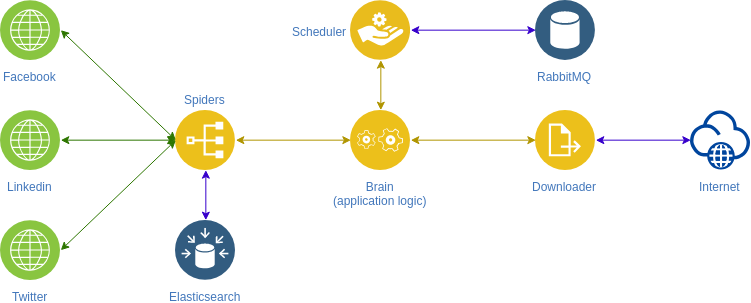

The diagram above was exported from draw.io. Its source (the exported page's mxGraphModel, read from the mxfile embedded in the PNG):
<mxGraphModel dx="888" dy="1422" grid="1" gridSize="10" guides="1" tooltips="1" connect="1" arrows="1" fold="1" page="1" pageScale="1" pageWidth="1169" pageHeight="827" background="#ffffff" math="0" shadow="0">
  <root>
    <mxCell id="0" />
    <mxCell id="1" parent="0" />
    <mxCell id="-lBk_3uJ1AXTxd4LvX6m-62" value="RabbitMQ" style="aspect=fixed;perimeter=ellipsePerimeter;html=1;align=center;shadow=0;dashed=0;fontColor=#4277BB;labelBackgroundColor=#ffffff;fontSize=12;spacingTop=3;image;image=img/lib/ibm/data/data_services.svg;" vertex="1" parent="1">
      <mxGeometry x="630" y="-600" width="60" height="60" as="geometry" />
    </mxCell>
    <mxCell id="-lBk_3uJ1AXTxd4LvX6m-63" value="Scheduler" style="aspect=fixed;perimeter=ellipsePerimeter;html=1;align=right;shadow=0;dashed=0;fontColor=#4277BB;labelBackgroundColor=#ffffff;fontSize=12;spacingTop=3;image;image=img/lib/ibm/applications/service_broker.svg;labelPosition=left;verticalLabelPosition=middle;verticalAlign=middle;" vertex="1" parent="1">
      <mxGeometry x="445" y="-600" width="60" height="60" as="geometry" />
    </mxCell>
    <mxCell id="-lBk_3uJ1AXTxd4LvX6m-64" value="Brain&lt;br&gt;(application logic)&lt;br&gt;" style="aspect=fixed;perimeter=ellipsePerimeter;html=1;align=center;shadow=0;dashed=0;fontColor=#4277BB;labelBackgroundColor=#ffffff;fontSize=12;spacingTop=3;image;image=img/lib/ibm/applications/application_logic.svg;" vertex="1" parent="1">
      <mxGeometry x="445" y="-490" width="60" height="60" as="geometry" />
    </mxCell>
    <mxCell id="-lBk_3uJ1AXTxd4LvX6m-65" value="Downloader" style="aspect=fixed;perimeter=ellipsePerimeter;html=1;align=center;shadow=0;dashed=0;fontColor=#4277BB;labelBackgroundColor=#ffffff;fontSize=12;spacingTop=3;image;image=img/lib/ibm/applications/annotate.svg;" vertex="1" parent="1">
      <mxGeometry x="630" y="-490" width="60" height="60" as="geometry" />
    </mxCell>
    <mxCell id="-lBk_3uJ1AXTxd4LvX6m-66" value="Spiders" style="aspect=fixed;perimeter=ellipsePerimeter;html=1;align=center;shadow=0;dashed=0;fontColor=#4277BB;labelBackgroundColor=#ffffff;fontSize=12;spacingTop=3;image;image=img/lib/ibm/applications/index.svg;labelPosition=center;verticalLabelPosition=top;verticalAlign=bottom;" vertex="1" parent="1">
      <mxGeometry x="270" y="-490" width="60" height="60" as="geometry" />
    </mxCell>
    <mxCell id="-lBk_3uJ1AXTxd4LvX6m-70" value="" style="endArrow=classic;startArrow=classic;html=1;fillColor=#e3c800;strokeColor=#B09500;entryX=0.5;entryY=0;entryDx=0;entryDy=0;exitX=0.5;exitY=1;exitDx=0;exitDy=0;" edge="1" parent="1" source="-lBk_3uJ1AXTxd4LvX6m-63" target="-lBk_3uJ1AXTxd4LvX6m-64">
      <mxGeometry width="50" height="50" relative="1" as="geometry">
        <mxPoint x="380" y="-560" as="sourcePoint" />
        <mxPoint x="710" y="-270" as="targetPoint" />
      </mxGeometry>
    </mxCell>
    <mxCell id="-lBk_3uJ1AXTxd4LvX6m-72" value="" style="endArrow=classic;startArrow=classic;html=1;exitX=0;exitY=0.5;exitDx=0;exitDy=0;fillColor=#6a00ff;strokeColor=#3700CC;entryX=1;entryY=0.5;entryDx=0;entryDy=0;" edge="1" parent="1" source="-lBk_3uJ1AXTxd4LvX6m-62" target="-lBk_3uJ1AXTxd4LvX6m-63">
      <mxGeometry width="50" height="50" relative="1" as="geometry">
        <mxPoint x="230" y="-100" as="sourcePoint" />
        <mxPoint x="590" y="-660" as="targetPoint" />
      </mxGeometry>
    </mxCell>
    <mxCell id="-lBk_3uJ1AXTxd4LvX6m-74" value="" style="endArrow=classic;startArrow=classic;html=1;entryX=0;entryY=0.5;entryDx=0;entryDy=0;exitX=1;exitY=0.5;exitDx=0;exitDy=0;fillColor=#e3c800;strokeColor=#B09500;" edge="1" parent="1" source="-lBk_3uJ1AXTxd4LvX6m-66" target="-lBk_3uJ1AXTxd4LvX6m-64">
      <mxGeometry width="50" height="50" relative="1" as="geometry">
        <mxPoint x="664.8333333333335" y="-290.1666666666665" as="sourcePoint" />
        <mxPoint x="664.8333333333335" y="-400.1666666666665" as="targetPoint" />
      </mxGeometry>
    </mxCell>
    <mxCell id="-lBk_3uJ1AXTxd4LvX6m-75" value="" style="endArrow=classic;startArrow=classic;html=1;entryX=1;entryY=0.5;entryDx=0;entryDy=0;exitX=0;exitY=0.5;exitDx=0;exitDy=0;fillColor=#e3c800;strokeColor=#B09500;" edge="1" parent="1" source="-lBk_3uJ1AXTxd4LvX6m-65" target="-lBk_3uJ1AXTxd4LvX6m-64">
      <mxGeometry width="50" height="50" relative="1" as="geometry">
        <mxPoint x="739.8333333333335" y="-235.16666666666652" as="sourcePoint" />
        <mxPoint x="739.8333333333335" y="-345.1666666666665" as="targetPoint" />
      </mxGeometry>
    </mxCell>
    <mxCell id="-lBk_3uJ1AXTxd4LvX6m-76" value="Facebook" style="aspect=fixed;perimeter=ellipsePerimeter;html=1;align=center;shadow=0;dashed=0;fontColor=#4277BB;labelBackgroundColor=#ffffff;fontSize=12;spacingTop=3;image;image=img/lib/ibm/infrastructure/channels.svg;" vertex="1" parent="1">
      <mxGeometry x="95" y="-600" width="60" height="60" as="geometry" />
    </mxCell>
    <mxCell id="-lBk_3uJ1AXTxd4LvX6m-77" value="Linkedin" style="aspect=fixed;perimeter=ellipsePerimeter;html=1;align=center;shadow=0;dashed=0;fontColor=#4277BB;labelBackgroundColor=#ffffff;fontSize=12;spacingTop=3;image;image=img/lib/ibm/infrastructure/channels.svg;" vertex="1" parent="1">
      <mxGeometry x="95" y="-490" width="60" height="60" as="geometry" />
    </mxCell>
    <mxCell id="-lBk_3uJ1AXTxd4LvX6m-78" value="Twitter" style="aspect=fixed;perimeter=ellipsePerimeter;html=1;align=center;shadow=0;dashed=0;fontColor=#4277BB;labelBackgroundColor=#ffffff;fontSize=12;spacingTop=3;image;image=img/lib/ibm/infrastructure/channels.svg;" vertex="1" parent="1">
      <mxGeometry x="95" y="-380" width="60" height="60" as="geometry" />
    </mxCell>
    <mxCell id="-lBk_3uJ1AXTxd4LvX6m-80" value="Internet" style="aspect=fixed;perimeter=ellipsePerimeter;html=1;align=center;shadow=0;dashed=0;fontColor=#4277BB;labelBackgroundColor=#ffffff;fontSize=12;spacingTop=3;image;image=img/lib/ibm/vpc/Internet.svg;" vertex="1" parent="1">
      <mxGeometry x="785" y="-490" width="60" height="60" as="geometry" />
    </mxCell>
    <mxCell id="-lBk_3uJ1AXTxd4LvX6m-81" value="" style="endArrow=classic;startArrow=classic;html=1;entryX=0;entryY=0.5;entryDx=0;entryDy=0;fillColor=#6a00ff;strokeColor=#3700CC;exitX=1;exitY=0.5;exitDx=0;exitDy=0;" edge="1" parent="1" source="-lBk_3uJ1AXTxd4LvX6m-65" target="-lBk_3uJ1AXTxd4LvX6m-80">
      <mxGeometry width="50" height="50" relative="1" as="geometry">
        <mxPoint x="720" y="-540" as="sourcePoint" />
        <mxPoint x="485.3333333333335" y="-250.66666666666652" as="targetPoint" />
      </mxGeometry>
    </mxCell>
    <mxCell id="-lBk_3uJ1AXTxd4LvX6m-82" value="" style="endArrow=classic;startArrow=classic;html=1;fillColor=#60a917;strokeColor=#2D7600;exitX=1;exitY=0.5;exitDx=0;exitDy=0;entryX=0;entryY=0.5;entryDx=0;entryDy=0;" edge="1" parent="1" source="-lBk_3uJ1AXTxd4LvX6m-78" target="-lBk_3uJ1AXTxd4LvX6m-66">
      <mxGeometry width="50" height="50" relative="1" as="geometry">
        <mxPoint x="310" y="-290" as="sourcePoint" />
        <mxPoint x="360" y="-340" as="targetPoint" />
      </mxGeometry>
    </mxCell>
    <mxCell id="-lBk_3uJ1AXTxd4LvX6m-83" value="" style="endArrow=classic;startArrow=classic;html=1;fillColor=#60a917;strokeColor=#2D7600;exitX=0;exitY=0.5;exitDx=0;exitDy=0;entryX=1;entryY=0.5;entryDx=0;entryDy=0;" edge="1" parent="1" source="-lBk_3uJ1AXTxd4LvX6m-66" target="-lBk_3uJ1AXTxd4LvX6m-76">
      <mxGeometry width="50" height="50" relative="1" as="geometry">
        <mxPoint x="170.33333333333348" y="-344" as="sourcePoint" />
        <mxPoint x="270.3333333333335" y="-450.66666666666663" as="targetPoint" />
      </mxGeometry>
    </mxCell>
    <mxCell id="-lBk_3uJ1AXTxd4LvX6m-85" value="" style="endArrow=classic;startArrow=classic;html=1;fillColor=#60a917;strokeColor=#2D7600;entryX=1;entryY=0.5;entryDx=0;entryDy=0;exitX=0;exitY=0.5;exitDx=0;exitDy=0;" edge="1" parent="1" source="-lBk_3uJ1AXTxd4LvX6m-66" target="-lBk_3uJ1AXTxd4LvX6m-77">
      <mxGeometry width="50" height="50" relative="1" as="geometry">
        <mxPoint x="200" y="-490" as="sourcePoint" />
        <mxPoint x="165.33333333333348" y="-570.6666666666666" as="targetPoint" />
      </mxGeometry>
    </mxCell>
    <mxCell id="-lBk_3uJ1AXTxd4LvX6m-88" value="Elasticsearch" style="aspect=fixed;perimeter=ellipsePerimeter;html=1;align=center;shadow=0;dashed=0;fontColor=#4277BB;labelBackgroundColor=#ffffff;fontSize=12;spacingTop=3;image;image=img/lib/ibm/data/data_sources.svg;" vertex="1" parent="1">
      <mxGeometry x="270" y="-380" width="60" height="60" as="geometry" />
    </mxCell>
    <mxCell id="-lBk_3uJ1AXTxd4LvX6m-89" value="" style="endArrow=classic;startArrow=classic;html=1;exitX=0.5;exitY=0;exitDx=0;exitDy=0;fillColor=#6a00ff;strokeColor=#3700CC;entryX=0.5;entryY=1;entryDx=0;entryDy=0;" edge="1" parent="1" source="-lBk_3uJ1AXTxd4LvX6m-88" target="-lBk_3uJ1AXTxd4LvX6m-66">
      <mxGeometry width="50" height="50" relative="1" as="geometry">
        <mxPoint x="640.3333333333335" y="-560.6666666666666" as="sourcePoint" />
        <mxPoint x="515.3333333333335" y="-560.6666666666666" as="targetPoint" />
      </mxGeometry>
    </mxCell>
  </root>
</mxGraphModel>